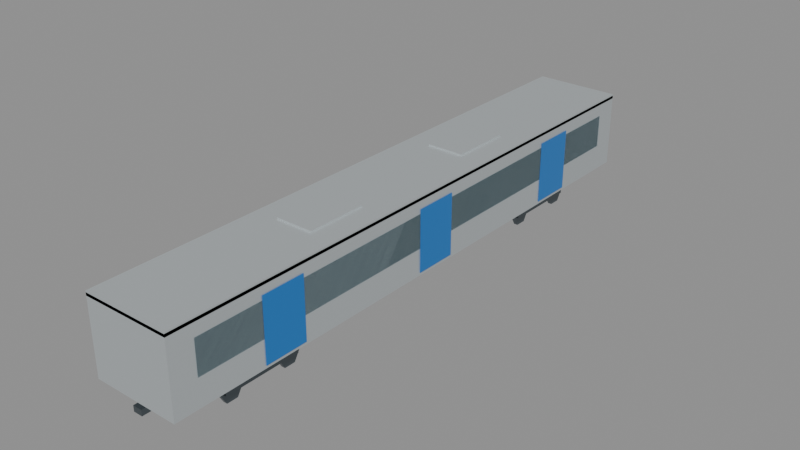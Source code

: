 # Source: canada-line-endcar-exterior.lod2.blend  (saved by Blender 4.3.34; exported with 4.5.12 LTS)
import bpy
from mathutils import Matrix  # noqa: F401  (used for matrix-valued properties, if any)

bpy.ops.wm.read_factory_settings(use_empty=True)
scene = bpy.context.scene
scene.name = 'Scene'

# ---- materials (node trees are filled in below, after node groups)
mat_canada_shell = bpy.data.materials.new('canada-shell')
mat_canada_shell.diffuse_color = (0.62, 0.67, 0.69, 1.0)
mat_canada_glass = bpy.data.materials.new('canada-glass')
mat_canada_glass.use_backface_culling = True
mat_canada_glass.diffuse_color = (0.14, 0.26, 0.31, 0.3)
mat_canada_blue = bpy.data.materials.new('canada-blue')
mat_canada_blue.diffuse_color = (0.025, 0.2, 0.6, 1.0)
mat_canada_steel = bpy.data.materials.new('canada-steel')
mat_canada_steel.diffuse_color = (0.15, 0.18, 0.2, 1.0)

# ---- material node trees
mat_canada_shell.use_nodes = True; mat_canada_shell.node_tree.nodes.clear()
_N = mat_canada_shell.node_tree.nodes; _L = mat_canada_shell.node_tree.links
n0 = _N.new('ShaderNodeBsdfPrincipled'); n0.name = 'Principled BSDF'; n0.location = (10, 300)
n0.inputs[0].default_value = (0.62, 0.67, 0.69, 1.0)
n0.inputs[1].default_value = 0.55
n0.inputs[2].default_value = 0.37
n1 = _N.new('ShaderNodeOutputMaterial'); n1.name = 'Material Output'; n1.location = (300, 300)
_L.new(n0.outputs[0], n1.inputs[0])
n1.is_active_output = True
mat_canada_glass.use_nodes = True; mat_canada_glass.node_tree.nodes.clear()
_N = mat_canada_glass.node_tree.nodes; _L = mat_canada_glass.node_tree.links
n0 = _N.new('ShaderNodeBsdfPrincipled'); n0.name = 'Principled BSDF'; n0.location = (10, 300)
n0.inputs[0].default_value = (0.14, 0.26, 0.31, 0.3)
n0.inputs[1].default_value = 0.1
n0.inputs[2].default_value = 0.15
n0.inputs[4].default_value = 0.3
n1 = _N.new('ShaderNodeOutputMaterial'); n1.name = 'Material Output'; n1.location = (300, 300)
_L.new(n0.outputs[0], n1.inputs[0])
n1.is_active_output = True
mat_canada_blue.use_nodes = True; mat_canada_blue.node_tree.nodes.clear()
_N = mat_canada_blue.node_tree.nodes; _L = mat_canada_blue.node_tree.links
n0 = _N.new('ShaderNodeBsdfPrincipled'); n0.name = 'Principled BSDF'; n0.location = (10, 300)
n0.inputs[0].default_value = (0.025, 0.2, 0.6, 1.0)
n0.inputs[1].default_value = 0.18
n0.inputs[2].default_value = 0.34
n1 = _N.new('ShaderNodeOutputMaterial'); n1.name = 'Material Output'; n1.location = (300, 300)
_L.new(n0.outputs[0], n1.inputs[0])
n1.is_active_output = True
mat_canada_steel.use_nodes = True; mat_canada_steel.node_tree.nodes.clear()
_N = mat_canada_steel.node_tree.nodes; _L = mat_canada_steel.node_tree.links
n0 = _N.new('ShaderNodeBsdfPrincipled'); n0.name = 'Principled BSDF'; n0.location = (10, 300)
n0.inputs[0].default_value = (0.15, 0.18, 0.2, 1.0)
n0.inputs[1].default_value = 0.9
n0.inputs[2].default_value = 0.38
n1 = _N.new('ShaderNodeOutputMaterial'); n1.name = 'Material Output'; n1.location = (300, 300)
_L.new(n0.outputs[0], n1.inputs[0])
n1.is_active_output = True

# ---- meshes
me_cube = bpy.data.meshes.new('Cube')
me_cube.from_pydata([(-1.5, -10.25, -1.3), (-1.5, -10.25, 1.3), (-1.5, 10.25, -1.3), (-1.5, 10.25, 1.3), (1.5, -10.25, -1.3), (1.5, -10.25, 1.3), (1.5, 10.25, -1.3), (1.5, 10.25, 1.3), (-1.5, -10.25, 1.2), (-1.5, -10.25, 1.35), (-1.5, 10.25, 1.2), (-1.5, 10.25, 1.35), (1.5, -10.25, 1.2), (1.5, -10.25, 1.35), (1.5, 10.25, 1.2), (1.5, 10.25, 1.35), (-0.65, 2.35, 1.305), (-0.65, 2.35, 1.405), (-0.65, 4.45, 1.305), (-0.65, 4.45, 1.405), (0.65, 2.35, 1.305), (0.65, 2.35, 1.405), (0.65, 4.45, 1.305), (0.65, 4.45, 1.405), (-0.65, -4.45, 1.305), (-0.65, -4.45, 1.405), (-0.65, -2.35, 1.305), (-0.65, -2.35, 1.405), (0.65, -4.45, 1.305), (0.65, -4.45, 1.405), (0.65, -2.35, 1.305), (0.65, -2.35, 1.405)], [], [(0, 1, 3, 2), (2, 3, 7, 6), (6, 7, 5, 4), (4, 5, 1, 0), (2, 6, 4, 0), (7, 3, 1, 5), (8, 9, 11, 10), (10, 11, 15, 14), (14, 15, 13, 12), (12, 13, 9, 8), (10, 14, 12, 8), (15, 11, 9, 13), (16, 17, 19, 18), (18, 19, 23, 22), (22, 23, 21, 20), (20, 21, 17, 16), (18, 22, 20, 16), (23, 19, 17, 21), (24, 25, 27, 26), (26, 27, 31, 30), (30, 31, 29, 28), (28, 29, 25, 24), (26, 30, 28, 24), (31, 27, 25, 29)])
_uv = me_cube.uv_layers.new(name='UVMap')
_uv.uv.foreach_set('vector', [0.375, 0.0, 0.625, 0.0, 0.625, 0.25, 0.375, 0.25, 0.375, 0.25, 0.625, 0.25, 0.625, 0.5, 0.375, 0.5, 0.375, 0.5, 0.625, 0.5, 0.625, 0.75, 0.375, 0.75, 0.375, 0.75, 0.625, 0.75, 0.625, 1.0, 0.375, 1.0, 0.125, 0.5, 0.375, 0.5, 0.375, 0.75, 0.125, 0.75, 0.625, 0.5, 0.875, 0.5, 0.875, 0.75, 0.625, 0.75, 0.375, 0.0, 0.625, 0.0, 0.625, 0.25, 0.375, 0.25, 0.375, 0.25, 0.625, 0.25, 0.625, 0.5, 0.375, 0.5, 0.375, 0.5, 0.625, 0.5, 0.625, 0.75, 0.375, 0.75, 0.375, 0.75, 0.625, 0.75, 0.625, 1.0, 0.375, 1.0, 0.125, 0.5, 0.375, 0.5, 0.375, 0.75, 0.125, 0.75, 0.625, 0.5, 0.875, 0.5, 0.875, 0.75, 0.625, 0.75, 0.375, 0.0, 0.625, 0.0, 0.625, 0.25, 0.375, 0.25, 0.375, 0.25, 0.625, 0.25, 0.625, 0.5, 0.375, 0.5, 0.375, 0.5, 0.625, 0.5, 0.625, 0.75, 0.375, 0.75, 0.375, 0.75, 0.625, 0.75, 0.625, 1.0, 0.375, 1.0, 0.125, 0.5, 0.375, 0.5, 0.375, 0.75, 0.125, 0.75, 0.625, 0.5, 0.875, 0.5, 0.875, 0.75, 0.625, 0.75, 0.375, 0.0, 0.625, 0.0, 0.625, 0.25, 0.375, 0.25, 0.375, 0.25, 0.625, 0.25, 0.625, 0.5, 0.375, 0.5, 0.375, 0.5, 0.625, 0.5, 0.625, 0.75, 0.375, 0.75, 0.375, 0.75, 0.625, 0.75, 0.625, 1.0, 0.375, 1.0, 0.125, 0.5, 0.375, 0.5, 0.375, 0.75, 0.125, 0.75, 0.625, 0.5, 0.875, 0.5, 0.875, 0.75, 0.625, 0.75])
me_cube.materials.append(mat_canada_shell)
me_cube.update()
me_cube_001 = bpy.data.meshes.new('Cube.001')
me_cube_001.from_pydata([(-1.22, -0.008, -0.725), (-1.22, -0.008, 0.725), (-1.22, 0.008, -0.725), (-1.22, 0.008, 0.725), (1.22, -0.008, -0.725), (1.22, -0.008, 0.725), (1.22, 0.008, -0.725), (1.22, 0.008, 0.725), (-1.516, 0.842, -0.575), (-1.516, 0.842, 0.575), (-1.516, 19.64, -0.575), (-1.516, 19.64, 0.575), (-1.5, 0.842, -0.575), (-1.5, 0.842, 0.575), (-1.5, 19.64, -0.575), (-1.5, 19.64, 0.575), (1.5, 0.842, -0.575), (1.5, 0.842, 0.575), (1.5, 19.64, -0.575), (1.5, 19.64, 0.575), (1.516, 0.842, -0.575), (1.516, 0.842, 0.575), (1.516, 19.64, -0.575), (1.516, 19.64, 0.575)], [], [(0, 1, 3, 2), (2, 3, 7, 6), (6, 7, 5, 4), (4, 5, 1, 0), (2, 6, 4, 0), (7, 3, 1, 5), (8, 9, 11, 10), (10, 11, 15, 14), (14, 15, 13, 12), (12, 13, 9, 8), (10, 14, 12, 8), (15, 11, 9, 13), (16, 17, 19, 18), (18, 19, 23, 22), (22, 23, 21, 20), (20, 21, 17, 16), (18, 22, 20, 16), (23, 19, 17, 21)])
_uv = me_cube_001.uv_layers.new(name='UVMap')
_uv.uv.foreach_set('vector', [0.375, 0.0, 0.625, 0.0, 0.625, 0.25, 0.375, 0.25, 0.375, 0.25, 0.625, 0.25, 0.625, 0.5, 0.375, 0.5, 0.375, 0.5, 0.625, 0.5, 0.625, 0.75, 0.375, 0.75, 0.375, 0.75, 0.625, 0.75, 0.625, 1.0, 0.375, 1.0, 0.125, 0.5, 0.375, 0.5, 0.375, 0.75, 0.125, 0.75, 0.625, 0.5, 0.875, 0.5, 0.875, 0.75, 0.625, 0.75, 0.375, 0.0, 0.625, 0.0, 0.625, 0.25, 0.375, 0.25, 0.375, 0.25, 0.625, 0.25, 0.625, 0.5, 0.375, 0.5, 0.375, 0.5, 0.625, 0.5, 0.625, 0.75, 0.375, 0.75, 0.375, 0.75, 0.625, 0.75, 0.625, 1.0, 0.375, 1.0, 0.125, 0.5, 0.375, 0.5, 0.375, 0.75, 0.125, 0.75, 0.625, 0.5, 0.875, 0.5, 0.875, 0.75, 0.625, 0.75, 0.375, 0.0, 0.625, 0.0, 0.625, 0.25, 0.375, 0.25, 0.375, 0.25, 0.625, 0.25, 0.625, 0.5, 0.375, 0.5, 0.375, 0.5, 0.625, 0.5, 0.625, 0.75, 0.375, 0.75, 0.375, 0.75, 0.625, 0.75, 0.625, 1.0, 0.375, 1.0, 0.125, 0.5, 0.375, 0.5, 0.375, 0.75, 0.125, 0.75, 0.625, 0.5, 0.875, 0.5, 0.875, 0.75, 0.625, 0.75])
me_cube_001.materials.append(mat_canada_glass)
me_cube_001.update()
me_cube_003 = bpy.data.meshes.new('Cube.003')
me_cube_003.from_pydata([(-0.007, -0.75, -1.065), (-0.007, -0.75, 1.065), (-0.007, 0.75, -1.065), (-0.007, 0.75, 1.065), (0.007, -0.75, -1.065), (0.007, -0.75, 1.065), (0.007, 0.75, -1.065), (0.007, 0.75, 1.065), (-0.007, -7.15, -1.065), (-0.007, -7.15, 1.065), (-0.007, -5.65, -1.065), (-0.007, -5.65, 1.065), (0.007, -7.15, -1.065), (0.007, -7.15, 1.065), (0.007, -5.65, -1.065), (0.007, -5.65, 1.065), (-0.007, -13.55, -1.065), (-0.007, -13.55, 1.065), (-0.007, -12.05, -1.065), (-0.007, -12.05, 1.065), (0.007, -13.55, -1.065), (0.007, -13.55, 1.065), (0.007, -12.05, -1.065), (0.007, -12.05, 1.065), (3.031, -0.75, -1.065), (3.031, -0.75, 1.065), (3.031, 0.75, -1.065), (3.031, 0.75, 1.065), (3.045, -0.75, -1.065), (3.045, -0.75, 1.065), (3.045, 0.75, -1.065), (3.045, 0.75, 1.065), (3.031, -7.15, -1.065), (3.031, -7.15, 1.065), (3.031, -5.65, -1.065), (3.031, -5.65, 1.065), (3.045, -7.15, -1.065), (3.045, -7.15, 1.065), (3.045, -5.65, -1.065), (3.045, -5.65, 1.065), (3.031, -13.55, -1.065), (3.031, -13.55, 1.065), (3.031, -12.05, -1.065), (3.031, -12.05, 1.065), (3.045, -13.55, -1.065), (3.045, -13.55, 1.065), (3.045, -12.05, -1.065), (3.045, -12.05, 1.065)], [], [(0, 1, 3, 2), (2, 3, 7, 6), (6, 7, 5, 4), (4, 5, 1, 0), (2, 6, 4, 0), (7, 3, 1, 5), (8, 9, 11, 10), (10, 11, 15, 14), (14, 15, 13, 12), (12, 13, 9, 8), (10, 14, 12, 8), (15, 11, 9, 13), (16, 17, 19, 18), (18, 19, 23, 22), (22, 23, 21, 20), (20, 21, 17, 16), (18, 22, 20, 16), (23, 19, 17, 21), (24, 25, 27, 26), (26, 27, 31, 30), (30, 31, 29, 28), (28, 29, 25, 24), (26, 30, 28, 24), (31, 27, 25, 29), (32, 33, 35, 34), (34, 35, 39, 38), (38, 39, 37, 36), (36, 37, 33, 32), (34, 38, 36, 32), (39, 35, 33, 37), (40, 41, 43, 42), (42, 43, 47, 46), (46, 47, 45, 44), (44, 45, 41, 40), (42, 46, 44, 40), (47, 43, 41, 45)])
_uv = me_cube_003.uv_layers.new(name='UVMap')
_uv.uv.foreach_set('vector', [0.375, 0.0, 0.625, 0.0, 0.625, 0.25, 0.375, 0.25, 0.375, 0.25, 0.625, 0.25, 0.625, 0.5, 0.375, 0.5, 0.375, 0.5, 0.625, 0.5, 0.625, 0.75, 0.375, 0.75, 0.375, 0.75, 0.625, 0.75, 0.625, 1.0, 0.375, 1.0, 0.125, 0.5, 0.375, 0.5, 0.375, 0.75, 0.125, 0.75, 0.625, 0.5, 0.875, 0.5, 0.875, 0.75, 0.625, 0.75, 0.375, 0.0, 0.625, 0.0, 0.625, 0.25, 0.375, 0.25, 0.375, 0.25, 0.625, 0.25, 0.625, 0.5, 0.375, 0.5, 0.375, 0.5, 0.625, 0.5, 0.625, 0.75, 0.375, 0.75, 0.375, 0.75, 0.625, 0.75, 0.625, 1.0, 0.375, 1.0, 0.125, 0.5, 0.375, 0.5, 0.375, 0.75, 0.125, 0.75, 0.625, 0.5, 0.875, 0.5, 0.875, 0.75, 0.625, 0.75, 0.375, 0.0, 0.625, 0.0, 0.625, 0.25, 0.375, 0.25, 0.375, 0.25, 0.625, 0.25, 0.625, 0.5, 0.375, 0.5, 0.375, 0.5, 0.625, 0.5, 0.625, 0.75, 0.375, 0.75, 0.375, 0.75, 0.625, 0.75, 0.625, 1.0, 0.375, 1.0, 0.125, 0.5, 0.375, 0.5, 0.375, 0.75, 0.125, 0.75, 0.625, 0.5, 0.875, 0.5, 0.875, 0.75, 0.625, 0.75, 0.375, 0.0, 0.625, 0.0, 0.625, 0.25, 0.375, 0.25, 0.375, 0.25, 0.625, 0.25, 0.625, 0.5, 0.375, 0.5, 0.375, 0.5, 0.625, 0.5, 0.625, 0.75, 0.375, 0.75, 0.375, 0.75, 0.625, 0.75, 0.625, 1.0, 0.375, 1.0, 0.125, 0.5, 0.375, 0.5, 0.375, 0.75, 0.125, 0.75, 0.625, 0.5, 0.875, 0.5, 0.875, 0.75, 0.625, 0.75, 0.375, 0.0, 0.625, 0.0, 0.625, 0.25, 0.375, 0.25, 0.375, 0.25, 0.625, 0.25, 0.625, 0.5, 0.375, 0.5, 0.375, 0.5, 0.625, 0.5, 0.625, 0.75, 0.375, 0.75, 0.375, 0.75, 0.625, 0.75, 0.625, 1.0, 0.375, 1.0, 0.125, 0.5, 0.375, 0.5, 0.375, 0.75, 0.125, 0.75, 0.625, 0.5, 0.875, 0.5, 0.875, 0.75, 0.625, 0.75, 0.375, 0.0, 0.625, 0.0, 0.625, 0.25, 0.375, 0.25, 0.375, 0.25, 0.625, 0.25, 0.625, 0.5, 0.375, 0.5, 0.375, 0.5, 0.625, 0.5, 0.625, 0.75, 0.375, 0.75, 0.375, 0.75, 0.625, 0.75, 0.625, 1.0, 0.375, 1.0, 0.125, 0.5, 0.375, 0.5, 0.375, 0.75, 0.125, 0.75, 0.625, 0.5, 0.875, 0.5, 0.875, 0.75, 0.625, 0.75])
me_cube_003.materials.append(mat_canada_blue)
me_cube_003.update()
me_cube_013 = bpy.data.meshes.new('Cube.013')
me_cube_013.from_pydata([(-0.925, -1.35, -0.13), (-0.925, -1.35, 0.13), (-0.925, 1.35, -0.13), (-0.925, 1.35, 0.13), (0.925, -1.35, -0.13), (0.925, -1.35, 0.13), (0.925, 1.35, -0.13), (0.925, 1.35, 0.13)], [], [(0, 1, 3, 2), (2, 3, 7, 6), (6, 7, 5, 4), (4, 5, 1, 0), (2, 6, 4, 0), (7, 3, 1, 5)])
_uv = me_cube_013.uv_layers.new(name='UVMap')
_uv.uv.foreach_set('vector', [0.375, 0.0, 0.625, 0.0, 0.625, 0.25, 0.375, 0.25, 0.375, 0.25, 0.625, 0.25, 0.625, 0.5, 0.375, 0.5, 0.375, 0.5, 0.625, 0.5, 0.625, 0.75, 0.375, 0.75, 0.375, 0.75, 0.625, 0.75, 0.625, 1.0, 0.375, 1.0, 0.125, 0.5, 0.375, 0.5, 0.375, 0.75, 0.125, 0.75, 0.625, 0.5, 0.875, 0.5, 0.875, 0.75, 0.625, 0.75])
me_cube_013.materials.append(mat_canada_steel)
me_cube_013.update()
me_cube_014 = bpy.data.meshes.new('Cube.014')
me_cube_014.from_pydata([(-0.925, -1.35, -0.13), (-0.925, -1.35, 0.13), (-0.925, 1.35, -0.13), (-0.925, 1.35, 0.13), (0.925, -1.35, -0.13), (0.925, -1.35, 0.13), (0.925, 1.35, -0.13), (0.925, 1.35, 0.13)], [], [(0, 1, 3, 2), (2, 3, 7, 6), (6, 7, 5, 4), (4, 5, 1, 0), (2, 6, 4, 0), (7, 3, 1, 5)])
_uv = me_cube_014.uv_layers.new(name='UVMap')
_uv.uv.foreach_set('vector', [0.375, 0.0, 0.625, 0.0, 0.625, 0.25, 0.375, 0.25, 0.375, 0.25, 0.625, 0.25, 0.625, 0.5, 0.375, 0.5, 0.375, 0.5, 0.625, 0.5, 0.625, 0.75, 0.375, 0.75, 0.375, 0.75, 0.625, 0.75, 0.625, 1.0, 0.375, 1.0, 0.125, 0.5, 0.375, 0.5, 0.375, 0.75, 0.125, 0.75, 0.625, 0.5, 0.875, 0.5, 0.875, 0.75, 0.625, 0.75])
me_cube_014.materials.append(mat_canada_steel)
me_cube_014.update()
me_cylinder = bpy.data.meshes.new('Cylinder')
me_cylinder.from_pydata([(-0.07, 0.39, 3.06e-09), (0.07, 0.39, -3.06e-09), (-0.07, 0.195, -0.3377), (0.07, 0.195, -0.3377), (-0.07, -0.195, -0.3377), (0.07, -0.195, -0.3377), (-0.07, -0.39, 3.06e-09), (0.07, -0.39, -3.06e-09), (-0.07, -0.195, 0.3377), (0.07, -0.195, 0.3377), (-0.07, 0.195, 0.3377), (0.07, 0.195, 0.3377)], [], [(0, 1, 3, 2), (2, 3, 5, 4), (4, 5, 7, 6), (6, 7, 9, 8), (3, 1, 11, 9, 7, 5), (8, 9, 11, 10), (10, 11, 1, 0), (0, 2, 4, 6, 8, 10)])
_uv = me_cylinder.uv_layers.new(name='UVMap')
_uv.uv.foreach_set('vector', [1.0, 0.5, 1.0, 1.0, 0.8333, 1.0, 0.8333, 0.5, 0.8333, 0.5, 0.8333, 1.0, 0.6667, 1.0, 0.6667, 0.5, 0.6667, 0.5, 0.6667, 1.0, 0.5, 1.0, 0.5, 0.5, 0.5, 0.5, 0.5, 1.0, 0.3333, 1.0, 0.3333, 0.5, 0.4578, 0.37, 0.25, 0.49, 0.04215, 0.37, 0.04215, 0.13, 0.25, 0.01, 0.4578, 0.13, 0.3333, 0.5, 0.3333, 1.0, 0.1667, 1.0, 0.1667, 0.5, 0.1667, 0.5, 0.1667, 1.0, -8.941e-08, 1.0, -8.941e-08, 0.5, 0.75, 0.49, 0.9578, 0.37, 0.9578, 0.13, 0.75, 0.01, 0.5422, 0.13, 0.5422, 0.37])
me_cylinder.materials.append(mat_canada_steel)
me_cylinder.update()
me_cylinder_001 = bpy.data.meshes.new('Cylinder.001')
me_cylinder_001.from_pydata([(-0.07, 0.39, 3.06e-09), (0.07, 0.39, -3.06e-09), (-0.07, 0.195, -0.3377), (0.07, 0.195, -0.3377), (-0.07, -0.195, -0.3377), (0.07, -0.195, -0.3377), (-0.07, -0.39, 3.06e-09), (0.07, -0.39, -3.06e-09), (-0.07, -0.195, 0.3377), (0.07, -0.195, 0.3377), (-0.07, 0.195, 0.3377), (0.07, 0.195, 0.3377)], [], [(0, 1, 3, 2), (2, 3, 5, 4), (4, 5, 7, 6), (6, 7, 9, 8), (3, 1, 11, 9, 7, 5), (8, 9, 11, 10), (10, 11, 1, 0), (0, 2, 4, 6, 8, 10)])
_uv = me_cylinder_001.uv_layers.new(name='UVMap')
_uv.uv.foreach_set('vector', [1.0, 0.5, 1.0, 1.0, 0.8333, 1.0, 0.8333, 0.5, 0.8333, 0.5, 0.8333, 1.0, 0.6667, 1.0, 0.6667, 0.5, 0.6667, 0.5, 0.6667, 1.0, 0.5, 1.0, 0.5, 0.5, 0.5, 0.5, 0.5, 1.0, 0.3333, 1.0, 0.3333, 0.5, 0.4578, 0.37, 0.25, 0.49, 0.04215, 0.37, 0.04215, 0.13, 0.25, 0.01, 0.4578, 0.13, 0.3333, 0.5, 0.3333, 1.0, 0.1667, 1.0, 0.1667, 0.5, 0.1667, 0.5, 0.1667, 1.0, -8.941e-08, 1.0, -8.941e-08, 0.5, 0.75, 0.49, 0.9578, 0.37, 0.9578, 0.13, 0.75, 0.01, 0.5422, 0.13, 0.5422, 0.37])
me_cylinder_001.materials.append(mat_canada_steel)
me_cylinder_001.update()
me_cylinder_002 = bpy.data.meshes.new('Cylinder.002')
me_cylinder_002.from_pydata([(-0.07, 0.39, 3.06e-09), (0.07, 0.39, -3.06e-09), (-0.07, 0.195, -0.3377), (0.07, 0.195, -0.3377), (-0.07, -0.195, -0.3377), (0.07, -0.195, -0.3377), (-0.07, -0.39, 3.06e-09), (0.07, -0.39, -3.06e-09), (-0.07, -0.195, 0.3377), (0.07, -0.195, 0.3377), (-0.07, 0.195, 0.3377), (0.07, 0.195, 0.3377)], [], [(0, 1, 3, 2), (2, 3, 5, 4), (4, 5, 7, 6), (6, 7, 9, 8), (3, 1, 11, 9, 7, 5), (8, 9, 11, 10), (10, 11, 1, 0), (0, 2, 4, 6, 8, 10)])
_uv = me_cylinder_002.uv_layers.new(name='UVMap')
_uv.uv.foreach_set('vector', [1.0, 0.5, 1.0, 1.0, 0.8333, 1.0, 0.8333, 0.5, 0.8333, 0.5, 0.8333, 1.0, 0.6667, 1.0, 0.6667, 0.5, 0.6667, 0.5, 0.6667, 1.0, 0.5, 1.0, 0.5, 0.5, 0.5, 0.5, 0.5, 1.0, 0.3333, 1.0, 0.3333, 0.5, 0.4578, 0.37, 0.25, 0.49, 0.04215, 0.37, 0.04215, 0.13, 0.25, 0.01, 0.4578, 0.13, 0.3333, 0.5, 0.3333, 1.0, 0.1667, 1.0, 0.1667, 0.5, 0.1667, 0.5, 0.1667, 1.0, -8.941e-08, 1.0, -8.941e-08, 0.5, 0.75, 0.49, 0.9578, 0.37, 0.9578, 0.13, 0.75, 0.01, 0.5422, 0.13, 0.5422, 0.37])
me_cylinder_002.materials.append(mat_canada_steel)
me_cylinder_002.update()
me_cylinder_003 = bpy.data.meshes.new('Cylinder.003')
me_cylinder_003.from_pydata([(-0.07, 0.39, 3.06e-09), (0.07, 0.39, -3.06e-09), (-0.07, 0.195, -0.3377), (0.07, 0.195, -0.3377), (-0.07, -0.195, -0.3377), (0.07, -0.195, -0.3377), (-0.07, -0.39, 3.06e-09), (0.07, -0.39, -3.06e-09), (-0.07, -0.195, 0.3377), (0.07, -0.195, 0.3377), (-0.07, 0.195, 0.3377), (0.07, 0.195, 0.3377)], [], [(0, 1, 3, 2), (2, 3, 5, 4), (4, 5, 7, 6), (6, 7, 9, 8), (3, 1, 11, 9, 7, 5), (8, 9, 11, 10), (10, 11, 1, 0), (0, 2, 4, 6, 8, 10)])
_uv = me_cylinder_003.uv_layers.new(name='UVMap')
_uv.uv.foreach_set('vector', [1.0, 0.5, 1.0, 1.0, 0.8333, 1.0, 0.8333, 0.5, 0.8333, 0.5, 0.8333, 1.0, 0.6667, 1.0, 0.6667, 0.5, 0.6667, 0.5, 0.6667, 1.0, 0.5, 1.0, 0.5, 0.5, 0.5, 0.5, 0.5, 1.0, 0.3333, 1.0, 0.3333, 0.5, 0.4578, 0.37, 0.25, 0.49, 0.04215, 0.37, 0.04215, 0.13, 0.25, 0.01, 0.4578, 0.13, 0.3333, 0.5, 0.3333, 1.0, 0.1667, 1.0, 0.1667, 0.5, 0.1667, 0.5, 0.1667, 1.0, -8.941e-08, 1.0, -8.941e-08, 0.5, 0.75, 0.49, 0.9578, 0.37, 0.9578, 0.13, 0.75, 0.01, 0.5422, 0.13, 0.5422, 0.37])
me_cylinder_003.materials.append(mat_canada_steel)
me_cylinder_003.update()
me_cylinder_004 = bpy.data.meshes.new('Cylinder.004')
me_cylinder_004.from_pydata([(-0.07, 0.39, 3.06e-09), (0.07, 0.39, -3.06e-09), (-0.07, 0.195, -0.3377), (0.07, 0.195, -0.3377), (-0.07, -0.195, -0.3377), (0.07, -0.195, -0.3377), (-0.07, -0.39, 3.06e-09), (0.07, -0.39, -3.06e-09), (-0.07, -0.195, 0.3377), (0.07, -0.195, 0.3377), (-0.07, 0.195, 0.3377), (0.07, 0.195, 0.3377)], [], [(0, 1, 3, 2), (2, 3, 5, 4), (4, 5, 7, 6), (6, 7, 9, 8), (3, 1, 11, 9, 7, 5), (8, 9, 11, 10), (10, 11, 1, 0), (0, 2, 4, 6, 8, 10)])
_uv = me_cylinder_004.uv_layers.new(name='UVMap')
_uv.uv.foreach_set('vector', [1.0, 0.5, 1.0, 1.0, 0.8333, 1.0, 0.8333, 0.5, 0.8333, 0.5, 0.8333, 1.0, 0.6667, 1.0, 0.6667, 0.5, 0.6667, 0.5, 0.6667, 1.0, 0.5, 1.0, 0.5, 0.5, 0.5, 0.5, 0.5, 1.0, 0.3333, 1.0, 0.3333, 0.5, 0.4578, 0.37, 0.25, 0.49, 0.04215, 0.37, 0.04215, 0.13, 0.25, 0.01, 0.4578, 0.13, 0.3333, 0.5, 0.3333, 1.0, 0.1667, 1.0, 0.1667, 0.5, 0.1667, 0.5, 0.1667, 1.0, -8.941e-08, 1.0, -8.941e-08, 0.5, 0.75, 0.49, 0.9578, 0.37, 0.9578, 0.13, 0.75, 0.01, 0.5422, 0.13, 0.5422, 0.37])
me_cylinder_004.materials.append(mat_canada_steel)
me_cylinder_004.update()
me_cylinder_005 = bpy.data.meshes.new('Cylinder.005')
me_cylinder_005.from_pydata([(-0.07, 0.39, 3.06e-09), (0.07, 0.39, -3.06e-09), (-0.07, 0.195, -0.3377), (0.07, 0.195, -0.3377), (-0.07, -0.195, -0.3377), (0.07, -0.195, -0.3377), (-0.07, -0.39, 3.06e-09), (0.07, -0.39, -3.06e-09), (-0.07, -0.195, 0.3377), (0.07, -0.195, 0.3377), (-0.07, 0.195, 0.3377), (0.07, 0.195, 0.3377)], [], [(0, 1, 3, 2), (2, 3, 5, 4), (4, 5, 7, 6), (6, 7, 9, 8), (3, 1, 11, 9, 7, 5), (8, 9, 11, 10), (10, 11, 1, 0), (0, 2, 4, 6, 8, 10)])
_uv = me_cylinder_005.uv_layers.new(name='UVMap')
_uv.uv.foreach_set('vector', [1.0, 0.5, 1.0, 1.0, 0.8333, 1.0, 0.8333, 0.5, 0.8333, 0.5, 0.8333, 1.0, 0.6667, 1.0, 0.6667, 0.5, 0.6667, 0.5, 0.6667, 1.0, 0.5, 1.0, 0.5, 0.5, 0.5, 0.5, 0.5, 1.0, 0.3333, 1.0, 0.3333, 0.5, 0.4578, 0.37, 0.25, 0.49, 0.04215, 0.37, 0.04215, 0.13, 0.25, 0.01, 0.4578, 0.13, 0.3333, 0.5, 0.3333, 1.0, 0.1667, 1.0, 0.1667, 0.5, 0.1667, 0.5, 0.1667, 1.0, -8.941e-08, 1.0, -8.941e-08, 0.5, 0.75, 0.49, 0.9578, 0.37, 0.9578, 0.13, 0.75, 0.01, 0.5422, 0.13, 0.5422, 0.37])
me_cylinder_005.materials.append(mat_canada_steel)
me_cylinder_005.update()
me_cylinder_006 = bpy.data.meshes.new('Cylinder.006')
me_cylinder_006.from_pydata([(-0.07, 0.39, 3.06e-09), (0.07, 0.39, -3.06e-09), (-0.07, 0.195, -0.3377), (0.07, 0.195, -0.3377), (-0.07, -0.195, -0.3377), (0.07, -0.195, -0.3377), (-0.07, -0.39, 3.06e-09), (0.07, -0.39, -3.06e-09), (-0.07, -0.195, 0.3377), (0.07, -0.195, 0.3377), (-0.07, 0.195, 0.3377), (0.07, 0.195, 0.3377)], [], [(0, 1, 3, 2), (2, 3, 5, 4), (4, 5, 7, 6), (6, 7, 9, 8), (3, 1, 11, 9, 7, 5), (8, 9, 11, 10), (10, 11, 1, 0), (0, 2, 4, 6, 8, 10)])
_uv = me_cylinder_006.uv_layers.new(name='UVMap')
_uv.uv.foreach_set('vector', [1.0, 0.5, 1.0, 1.0, 0.8333, 1.0, 0.8333, 0.5, 0.8333, 0.5, 0.8333, 1.0, 0.6667, 1.0, 0.6667, 0.5, 0.6667, 0.5, 0.6667, 1.0, 0.5, 1.0, 0.5, 0.5, 0.5, 0.5, 0.5, 1.0, 0.3333, 1.0, 0.3333, 0.5, 0.4578, 0.37, 0.25, 0.49, 0.04215, 0.37, 0.04215, 0.13, 0.25, 0.01, 0.4578, 0.13, 0.3333, 0.5, 0.3333, 1.0, 0.1667, 1.0, 0.1667, 0.5, 0.1667, 0.5, 0.1667, 1.0, -8.941e-08, 1.0, -8.941e-08, 0.5, 0.75, 0.49, 0.9578, 0.37, 0.9578, 0.13, 0.75, 0.01, 0.5422, 0.13, 0.5422, 0.37])
me_cylinder_006.materials.append(mat_canada_steel)
me_cylinder_006.update()
me_cylinder_007 = bpy.data.meshes.new('Cylinder.007')
me_cylinder_007.from_pydata([(-0.07, 0.39, 3.06e-09), (0.07, 0.39, -3.06e-09), (-0.07, 0.195, -0.3377), (0.07, 0.195, -0.3377), (-0.07, -0.195, -0.3377), (0.07, -0.195, -0.3377), (-0.07, -0.39, 3.06e-09), (0.07, -0.39, -3.06e-09), (-0.07, -0.195, 0.3377), (0.07, -0.195, 0.3377), (-0.07, 0.195, 0.3377), (0.07, 0.195, 0.3377)], [], [(0, 1, 3, 2), (2, 3, 5, 4), (4, 5, 7, 6), (6, 7, 9, 8), (3, 1, 11, 9, 7, 5), (8, 9, 11, 10), (10, 11, 1, 0), (0, 2, 4, 6, 8, 10)])
_uv = me_cylinder_007.uv_layers.new(name='UVMap')
_uv.uv.foreach_set('vector', [1.0, 0.5, 1.0, 1.0, 0.8333, 1.0, 0.8333, 0.5, 0.8333, 0.5, 0.8333, 1.0, 0.6667, 1.0, 0.6667, 0.5, 0.6667, 0.5, 0.6667, 1.0, 0.5, 1.0, 0.5, 0.5, 0.5, 0.5, 0.5, 1.0, 0.3333, 1.0, 0.3333, 0.5, 0.4578, 0.37, 0.25, 0.49, 0.04215, 0.37, 0.04215, 0.13, 0.25, 0.01, 0.4578, 0.13, 0.3333, 0.5, 0.3333, 1.0, 0.1667, 1.0, 0.1667, 0.5, 0.1667, 0.5, 0.1667, 1.0, -8.941e-08, 1.0, -8.941e-08, 0.5, 0.75, 0.49, 0.9578, 0.37, 0.9578, 0.13, 0.75, 0.01, 0.5422, 0.13, 0.5422, 0.37])
me_cylinder_007.materials.append(mat_canada_steel)
me_cylinder_007.update()
me_cube_015 = bpy.data.meshes.new('Cube.015')
me_cube_015.from_pydata([(-0.16, -0.15, -0.1), (-0.16, -0.15, 0.1), (-0.16, 0.15, -0.1), (-0.16, 0.15, 0.1), (0.16, -0.15, -0.1), (0.16, -0.15, 0.1), (0.16, 0.15, -0.1), (0.16, 0.15, 0.1)], [], [(0, 1, 3, 2), (2, 3, 7, 6), (6, 7, 5, 4), (4, 5, 1, 0), (2, 6, 4, 0), (7, 3, 1, 5)])
_uv = me_cube_015.uv_layers.new(name='UVMap')
_uv.uv.foreach_set('vector', [0.375, 0.0, 0.625, 0.0, 0.625, 0.25, 0.375, 0.25, 0.375, 0.25, 0.625, 0.25, 0.625, 0.5, 0.375, 0.5, 0.375, 0.5, 0.625, 0.5, 0.625, 0.75, 0.375, 0.75, 0.375, 0.75, 0.625, 0.75, 0.625, 1.0, 0.375, 1.0, 0.125, 0.5, 0.375, 0.5, 0.375, 0.75, 0.125, 0.75, 0.625, 0.5, 0.875, 0.5, 0.875, 0.75, 0.625, 0.75])
me_cube_015.materials.append(mat_canada_steel)
me_cube_015.update()
me_cube_016 = bpy.data.meshes.new('Cube.016')
me_cube_016.from_pydata([(-0.16, -0.15, -0.1), (-0.16, -0.15, 0.1), (-0.16, 0.15, -0.1), (-0.16, 0.15, 0.1), (0.16, -0.15, -0.1), (0.16, -0.15, 0.1), (0.16, 0.15, -0.1), (0.16, 0.15, 0.1)], [], [(0, 1, 3, 2), (2, 3, 7, 6), (6, 7, 5, 4), (4, 5, 1, 0), (2, 6, 4, 0), (7, 3, 1, 5)])
_uv = me_cube_016.uv_layers.new(name='UVMap')
_uv.uv.foreach_set('vector', [0.375, 0.0, 0.625, 0.0, 0.625, 0.25, 0.375, 0.25, 0.375, 0.25, 0.625, 0.25, 0.625, 0.5, 0.375, 0.5, 0.375, 0.5, 0.625, 0.5, 0.625, 0.75, 0.375, 0.75, 0.375, 0.75, 0.625, 0.75, 0.625, 1.0, 0.375, 1.0, 0.125, 0.5, 0.375, 0.5, 0.375, 0.75, 0.125, 0.75, 0.625, 0.5, 0.875, 0.5, 0.875, 0.75, 0.625, 0.75])
me_cube_016.materials.append(mat_canada_steel)
me_cube_016.update()

# ---- objects
ob_vehicle = bpy.data.objects.new('vehicle', None)
ob_body_shell = bpy.data.objects.new('body-shell', me_cube)
ob_glass = bpy.data.objects.new('glass', me_cube_001)
ob_blue_fascia = bpy.data.objects.new('blue-fascia', me_cube_003)
ob_bogie_rear = bpy.data.objects.new('bogie-rear', None)
ob_bogie_rear_frame = bpy.data.objects.new('bogie-rear-frame', me_cube_013)
ob_bogie_front = bpy.data.objects.new('bogie-front', None)
ob_bogie_front_frame = bpy.data.objects.new('bogie-front-frame', me_cube_014)
ob_wheel_rear_rear_right = bpy.data.objects.new('wheel-rear-rear-right', me_cylinder)
ob_wheel_rear_rear_left = bpy.data.objects.new('wheel-rear-rear-left', me_cylinder_001)
ob_wheel_rear_front_right = bpy.data.objects.new('wheel-rear-front-right', me_cylinder_002)
ob_wheel_rear_front_left = bpy.data.objects.new('wheel-rear-front-left', me_cylinder_003)
ob_wheel_front_rear_right = bpy.data.objects.new('wheel-front-rear-right', me_cylinder_004)
ob_wheel_front_rear_left = bpy.data.objects.new('wheel-front-rear-left', me_cylinder_005)
ob_wheel_front_front_right = bpy.data.objects.new('wheel-front-front-right', me_cylinder_006)
ob_wheel_front_front_left = bpy.data.objects.new('wheel-front-front-left', me_cylinder_007)
ob_coupler_mesh = bpy.data.objects.new('coupler-mesh', me_cube_015)
ob_coupler_mesh_001 = bpy.data.objects.new('coupler-mesh.001', me_cube_016)
ob_boarding_left_1 = bpy.data.objects.new('boarding-left-1', None)
ob_boarding_left_2 = bpy.data.objects.new('boarding-left-2', None)
ob_boarding_left_3 = bpy.data.objects.new('boarding-left-3', None)
ob_boarding_right_1 = bpy.data.objects.new('boarding-right-1', None)
ob_boarding_right_2 = bpy.data.objects.new('boarding-right-2', None)
ob_boarding_right_3 = bpy.data.objects.new('boarding-right-3', None)
ob_coupler_front = bpy.data.objects.new('coupler-front', None)
ob_coupler_rear = bpy.data.objects.new('coupler-rear', None)
ob_gangway_rear = bpy.data.objects.new('gangway-rear', None)

# ---- transforms, parenting, visibility, modifiers, constraints
ob_vehicle.location = (0.0, 0.0, 0.0)
ob_body_shell.parent = ob_vehicle
ob_body_shell.location = (0.0, 0.0, 2.3)
ob_glass.parent = ob_vehicle
ob_glass.location = (0.0, -10.24, 2.5)
ob_blue_fascia.parent = ob_vehicle
ob_blue_fascia.location = (-1.519, 6.4, 2.165)
ob_bogie_rear.parent = ob_vehicle
ob_bogie_rear.location = (0.0, 6.75, 0.39)
ob_bogie_rear_frame.parent = ob_bogie_rear
ob_bogie_rear_frame.location = (0.0, 0.0, 0.1)
ob_bogie_front.parent = ob_vehicle
ob_bogie_front.location = (0.0, -6.75, 0.39)
ob_bogie_front_frame.parent = ob_bogie_front
ob_bogie_front_frame.location = (0.0, 0.0, 0.1)
ob_wheel_rear_rear_right.parent = ob_vehicle
ob_wheel_rear_rear_right.location = (-0.775, 7.825, 0.39)
ob_wheel_rear_rear_left.parent = ob_vehicle
ob_wheel_rear_rear_left.location = (0.775, 7.825, 0.39)
ob_wheel_rear_front_right.parent = ob_vehicle
ob_wheel_rear_front_right.location = (-0.775, 5.675, 0.39)
ob_wheel_rear_front_left.parent = ob_vehicle
ob_wheel_rear_front_left.location = (0.775, 5.675, 0.39)
ob_wheel_front_rear_right.parent = ob_vehicle
ob_wheel_front_rear_right.location = (-0.775, -5.675, 0.39)
ob_wheel_front_rear_left.parent = ob_vehicle
ob_wheel_front_rear_left.location = (0.775, -5.675, 0.39)
ob_wheel_front_front_right.parent = ob_vehicle
ob_wheel_front_front_right.location = (-0.775, -7.825, 0.39)
ob_wheel_front_front_left.parent = ob_vehicle
ob_wheel_front_front_left.location = (0.775, -7.825, 0.39)
ob_coupler_mesh.parent = ob_vehicle
ob_coupler_mesh.location = (0.0, -10.07, 0.68)
ob_coupler_mesh_001.parent = ob_vehicle
ob_coupler_mesh_001.location = (0.0, 10.35, 0.68)
ob_boarding_left_1.parent = ob_vehicle
ob_boarding_left_1.location = (1.7, 6.4, 1.1)
ob_boarding_left_2.parent = ob_vehicle
ob_boarding_left_2.location = (1.7, 0.0, 1.1)
ob_boarding_left_3.parent = ob_vehicle
ob_boarding_left_3.location = (1.7, -6.4, 1.1)
ob_boarding_right_1.parent = ob_vehicle
ob_boarding_right_1.location = (-1.7, 6.4, 1.1)
ob_boarding_right_2.parent = ob_vehicle
ob_boarding_right_2.location = (-1.7, 0.0, 1.1)
ob_boarding_right_3.parent = ob_vehicle
ob_boarding_right_3.location = (-1.7, -6.4, 1.1)
ob_coupler_front.parent = ob_vehicle
ob_coupler_front.location = (0.0, -10.22, 0.68)
ob_coupler_rear.parent = ob_vehicle
ob_coupler_rear.location = (0.0, 10.5, 0.68)
ob_gangway_rear.parent = ob_vehicle
ob_gangway_rear.location = (0.0, 10.25, 1.1)

# ---- collection membership
scene.collection.objects.link(ob_vehicle)
scene.collection.objects.link(ob_body_shell)
scene.collection.objects.link(ob_glass)
scene.collection.objects.link(ob_blue_fascia)
scene.collection.objects.link(ob_bogie_rear)
scene.collection.objects.link(ob_bogie_rear_frame)
scene.collection.objects.link(ob_bogie_front)
scene.collection.objects.link(ob_bogie_front_frame)
scene.collection.objects.link(ob_wheel_rear_rear_right)
scene.collection.objects.link(ob_wheel_rear_rear_left)
scene.collection.objects.link(ob_wheel_rear_front_right)
scene.collection.objects.link(ob_wheel_rear_front_left)
scene.collection.objects.link(ob_wheel_front_rear_right)
scene.collection.objects.link(ob_wheel_front_rear_left)
scene.collection.objects.link(ob_wheel_front_front_right)
scene.collection.objects.link(ob_wheel_front_front_left)
scene.collection.objects.link(ob_coupler_mesh)
scene.collection.objects.link(ob_coupler_mesh_001)
scene.collection.objects.link(ob_boarding_left_1)
scene.collection.objects.link(ob_boarding_left_2)
scene.collection.objects.link(ob_boarding_left_3)
scene.collection.objects.link(ob_boarding_right_1)
scene.collection.objects.link(ob_boarding_right_2)
scene.collection.objects.link(ob_boarding_right_3)
scene.collection.objects.link(ob_coupler_front)
scene.collection.objects.link(ob_coupler_rear)
scene.collection.objects.link(ob_gangway_rear)

# ---- scene / render settings (as saved in the file)
scene.frame_start = 1; scene.frame_end = 250; scene.frame_set(1)
scene.render.engine = 'BLENDER_EEVEE_NEXT'
bpy.context.view_layer.update()

# ---- added for rendering (the .blend has no active camera and no usable light): camera, sun + grey world if the file has none
cam_auto = bpy.data.cameras.new('AutoCamera')
cam_auto.lens = 50.0
cam_auto.sensor_width = 36.0
cam_auto.clip_end = 1000.0
ob_auto_camera = bpy.data.objects.new('AutoCamera', cam_auto)
scene.collection.objects.link(ob_auto_camera)
ob_auto_camera.location = (19.6971, -23.5115, 17.6363)
ob_auto_camera.rotation_euler = (1.09748, -7.21219e-08, 0.694738)
scene.camera = ob_auto_camera
light_auto_sun = bpy.data.lights.new('AutoSun', 'SUN')
light_auto_sun.energy = 3.0
light_auto_sun.angle = 0.0523599
ob_auto_sun = bpy.data.objects.new('AutoSun', light_auto_sun)
scene.collection.objects.link(ob_auto_sun)
ob_auto_sun.rotation_euler = (0.872665, 0.174533, 0.523599)
if scene.world is None:
    world_auto = bpy.data.worlds.new('AutoWorld')
    world_auto.color = (0.3, 0.3, 0.3)
    scene.world = world_auto
bpy.context.view_layer.update()
